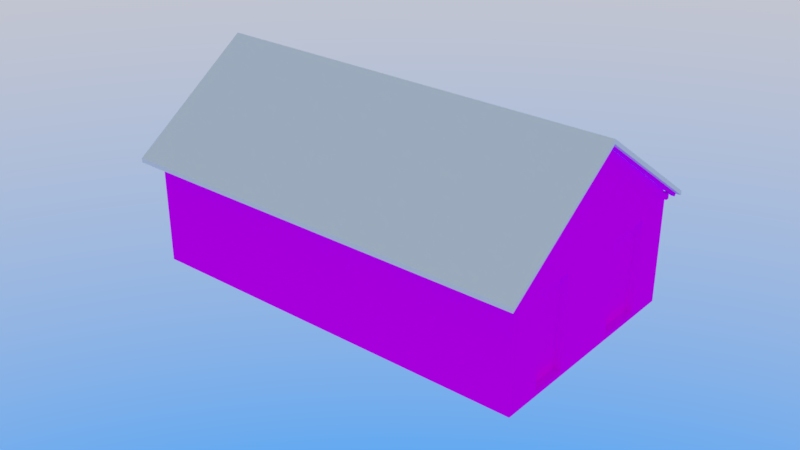 # Source: RESIDENCIA3.blend  (saved by Blender 2.79.0; exported with 4.5.12 LTS)
import bpy
from mathutils import Matrix  # noqa: F401  (used for matrix-valued properties, if any)

bpy.ops.wm.read_factory_settings(use_empty=True)
scene = bpy.context.scene
scene.name = 'Scene'

# ---- collections
col_collection_1 = bpy.data.collections.new('Collection 1'); scene.collection.children.link(col_collection_1)
col_collection_2 = bpy.data.collections.new('Collection 2'); scene.collection.children.link(col_collection_2)
col_collection_2.hide_render = True
col_collection_2.hide_viewport = True

# ---- images (referenced by path relative to the original .blend; pixels are not part of the script)
import os
ASSET_DIR = os.environ.get("B2B_ASSET_DIR", "")  # directory of the original .blend (textures are referenced by path, not embedded)
HERE = os.path.dirname(os.path.abspath(__file__))  # packed textures are extracted next to this script under _unpacked/

def load_image(name, relpath, width, height, colorspace="sRGB"):
    """Load a texture the original file referenced (path relative to the .blend, or extracted next to this script)."""
    p = next((c for c in (os.path.join(HERE, relpath), os.path.join(ASSET_DIR, relpath)) if relpath and os.path.exists(c)), "")
    if p:
        img = bpy.data.images.load(p, check_existing=True)
        img.name = name
    else:  # same state as the original file: an image datablock whose file is absent (Cycles renders it pink)
        img = bpy.data.images.new(name, width, height)
        img.source = "FILE"
        img.filepath = "//" + (relpath or name)
    img.colorspace_settings.name = colorspace
    return img
img_residencia3_png = load_image('Residencia3.png', 'Residencia3.png', 1024, 1024, 'sRGB')
img_ao = load_image('AO', 'AO.png', 1024, 1024, 'sRGB')

# ---- materials (node trees are filled in below, after node groups)
mat_material = bpy.data.materials.new('Material')
mat_material.alpha_threshold = 0.0
mat_material.roughness = 0.5

# ---- material node trees
mat_material.use_nodes = True; mat_material.node_tree.nodes.clear()
_N = mat_material.node_tree.nodes; _L = mat_material.node_tree.links
n0 = _N.new('ShaderNodeOutputMaterial'); n0.name = 'Material Output'; n0.location = (300, 300)
n1 = _N.new('ShaderNodeBsdfDiffuse'); n1.name = 'Diffuse BSDF'; n1.location = (10, 300)
n2 = _N.new('ShaderNodeTexImage'); n2.name = 'Image Texture.001'; n2.location = (-248, 29)
n2.width = 140
n2.image = img_residencia3_png
n3 = _N.new('ShaderNodeTexImage'); n3.name = 'Image Texture'; n3.location = (-289, 353)
n3.width = 140
n3.image = img_ao
_L.new(n1.outputs[0], n0.inputs[0])
_L.new(n2.outputs[0], n1.inputs[0])
n0.is_active_output = True

# ---- world
world_world = bpy.data.worlds.new('World'); scene.world = world_world
world_world.use_nodes = True; world_world.node_tree.nodes.clear()
_N = world_world.node_tree.nodes; _L = world_world.node_tree.links
n0 = _N.new('ShaderNodeOutputWorld'); n0.name = 'World Output'; n0.location = (300, 300)
n1 = _N.new('ShaderNodeBackground'); n1.name = 'Background'; n1.location = (10, 300)
n1.inputs[1].default_value = 3.3
n2 = _N.new('ShaderNodeTexSky'); n2.name = 'Sky Texture'; n2.location = (-190, 300)
n2.sky_type = 'HOSEK_WILKIE'
n2.turbidity = 5.1
n2.ground_albedo = 0.5189
n2.sun_elevation = 1.571
_L.new(n1.outputs[0], n0.inputs[0])
_L.new(n2.outputs[0], n1.inputs[0])
n0.is_active_output = True
world_world.color = (0.05088, 0.05088, 0.05088)
world_world.use_sun_shadow = False
world_world.sun_shadow_jitter_overblur = 0.0
world_world.cycles.sampling_method = 'MANUAL'

# ---- meshes
me_cylinder_004 = bpy.data.meshes.new('Cylinder.004')
me_cylinder_004.from_pydata([(-6.015, -2.824, -0.5848), (0.1268, -2.824, -0.5848), (-6.013, -0.9374, 0.7361), (0.1294, -0.9374, 0.7361), (-6.01, 0.9551, -0.5888), (0.132, 0.9551, -0.5888), (-6.015, -2.824, -0.6482), (0.1268, -2.824, -0.6482), (-6.013, -0.9374, 0.6727), (0.1294, -0.9374, 0.6727), (-6.01, 0.9551, -0.6522), (0.132, 0.9551, -0.6522)], [], [(0, 1, 3, 2), (2, 3, 5, 4), (6, 8, 9, 7), (8, 10, 11, 9), (4, 10, 8, 2), (1, 7, 9, 3), (2, 8, 6, 0), (5, 11, 10, 4), (0, 6, 7, 1), (3, 9, 11, 5)])
_uv = me_cylinder_004.uv_layers.new(name='UVMap')
_uv.uv.foreach_set('vector', [0.05512, 0.9616, 0.05512, 0.02561, 0.4296, 0.02522, 0.4296, 0.9612, 0.05512, 0.962, 0.05512, 0.026, 0.4308, 0.02561, 0.4308, 0.9616, 0.4296, 0.962, 0.05512, 0.9616, 0.05512, 0.02561, 0.4296, 0.026, 0.05512, 0.02561, 0.4308, 0.026, 0.4308, 0.962, 0.05512, 0.9616, 0.6671, 0.9288, 0.6584, 0.9288, 0.8392, 0.6863, 0.8478, 0.6863, 0.6671, 0.9277, 0.6584, 0.9277, 0.8392, 0.6863, 0.8478, 0.6863, 0.8478, 0.6863, 0.8392, 0.6863, 0.6584, 0.4449, 0.6671, 0.4449, 0.04921, 0.02561, 0.05512, 0.02561, 0.05512, 0.9616, 0.04921, 0.9616, 0.05512, 0.9616, 0.04921, 0.9616, 0.04921, 0.02561, 0.05512, 0.02561, 0.8478, 0.6863, 0.8392, 0.6863, 0.6584, 0.4438, 0.6671, 0.4438])
_uv.active_render = True
_uv = me_cylinder_004.uv_layers.new(name='UVMap.001')
_uv.uv.foreach_set('vector', [0.249, 0.5971, 0.249, 0.001001, 0.001001, 0.001001, 0.001001, 0.5971, 0.501, 0.2981, 0.999, 0.2981, 0.999, 0.001001, 0.501, 0.001001, 0.499, 0.001001, 0.251, 0.001001, 0.251, 0.5971, 0.499, 0.5971, 0.499, 0.8962, 0.499, 0.5991, 0.001001, 0.5991, 0.001001, 0.8962, 0.6552, 0.3001, 0.6494, 0.3001, 0.6494, 0.5971, 0.6552, 0.5971, 0.8037, 0.6812, 0.8037, 0.6739, 0.5557, 0.6739, 0.5557, 0.6812, 0.6631, 0.3001, 0.6573, 0.3001, 0.6573, 0.5971, 0.6631, 0.5971, 0.499, 0.9897, 0.499, 0.9823, 0.001001, 0.9823, 0.001001, 0.9897, 0.5224, 0.3001, 0.5166, 0.3001, 0.5166, 0.8962, 0.5224, 0.8962, 0.8037, 0.6999, 0.8037, 0.6926, 0.5557, 0.6926, 0.5557, 0.6999])
me_cylinder_004.use_remesh_preserve_volume = False
me_cylinder_004.use_remesh_preserve_attributes = False
me_cylinder_004.use_mirror_vertex_groups = False
me_cylinder_004.update()
me_residencia3_lod0 = bpy.data.meshes.new('Residencia3_LOD0')
me_residencia3_lod0.from_pydata([(-2.856, -1.676, -0.8211), (-2.856, -1.676, 0.7155), (-2.856, 1.676, -0.8238), (-2.856, 1.676, 0.7155), (2.981, -1.676, -0.8211), (2.981, -1.676, 0.7155), (2.981, 1.676, -0.8238), (2.981, 1.676, 0.7155), (-2.856, 1.863e-09, 0.7155), (2.981, -0.07306, -0.8211), (2.981, -0.09322, 0.7155), (-2.856, -0.04238, 1.871), (-2.856, 0.04259, 1.871), (2.981, 0.04259, 1.871), (2.981, -0.04238, 1.871), (2.981, 1.124, 0.607), (2.981, 0.4228, -0.7544), (2.981, 0.4228, 0.607), (2.981, 1.124, -0.7544), (2.981, -0.6045, -0.7544), (2.981, -1.148, -0.7544), (2.981, -0.6045, 0.607), (2.981, -1.148, 0.607), (2.981, 1.621, 0.8424), (2.981, -0.04238, 1.966), (2.981, -1.621, 0.844), (-2.859, 0.04259, 1.966), (-2.856, 1.621, 0.8424), (-2.856, -1.621, 0.844), (-2.856, -0.04238, 1.966), (2.883, 1.124, 0.607), (2.883, 0.4228, -0.7544), (2.883, 0.4228, 0.607), (2.883, 1.124, -0.7544), (2.883, -0.6045, -0.7544), (2.883, -1.148, -0.7544), (2.883, -0.6045, 0.607), (2.883, -1.148, 0.607), (-2.856, 1.621, 0.7155), (-2.856, -1.621, 0.7155), (2.981, -1.621, 0.7155), (2.981, 1.621, 0.7155), (-2.942, 0.04259, 1.871), (3.034, 0.04259, 1.871), (-2.942, -0.04238, 1.871), (3.034, -0.04238, 1.871), (-2.942, -0.04238, 1.966), (3.034, -0.04238, 1.966), (-2.942, 0.04259, 1.966), (3.034, 0.04259, 1.966), (3.036, 1.87, 0.7194), (3.035, 0.0005131, 2.033), (3.034, 0.0005131, 1.997), (3.036, 1.845, 0.6833), (2.983, 1.845, 0.6833), (2.982, 0.0005131, 1.997), (2.983, 1.87, 0.7194), (2.982, 0.0005131, 2.033), (3.034, -1.844, 0.6861), (3.034, -1.869, 0.7222), (2.981, -1.869, 0.7222), (2.981, -1.844, 0.6861), (-2.885, -1.844, 0.6861), (-2.885, -1.869, 0.7222), (-2.856, -1.869, 0.7222), (-2.856, -1.844, 0.6861), (-2.884, 0.0005131, 2.033), (-2.883, 1.87, 0.7194), (-2.884, 0.0005131, 1.997), (-2.883, 1.845, 0.6833), (-2.854, 1.845, 0.6833), (-2.856, 0.0005131, 1.997), (-2.855, 0.0005131, 2.033), (-2.854, 1.87, 0.7194), (-2.942, 1.676, 0.7155), (3.032, 1.676, 0.7155), (-2.942, 1.621, 0.7155), (3.032, 1.621, 0.7155), (-2.942, 1.621, 0.803), (3.032, 1.621, 0.803), (-2.942, 1.676, 0.803), (3.032, 1.676, 0.803), (-2.941, -1.621, 0.7155), (3.031, -1.621, 0.7155), (-2.941, -1.677, 0.7155), (3.031, -1.677, 0.7155), (-2.941, -1.677, 0.8049), (3.031, -1.677, 0.8049), (-2.941, -1.621, 0.8049), (3.031, -1.621, 0.8049), (1.488, 1.87, 0.7194), (1.487, 0.0005131, 2.033), (1.486, 0.0005131, 1.997), (1.488, 1.845, 0.6833), (1.459, 1.845, 0.6833), (1.458, 0.0005131, 1.997), (1.459, 1.87, 0.7194), (1.458, 0.0005131, 2.033), (1.486, -1.844, 0.6861), (1.486, -1.869, 0.7222), (1.458, -1.869, 0.7222), (1.458, -1.844, 0.6861), (-0.007329, 1.87, 0.7194), (-0.008073, 0.0005131, 2.033), (-0.008817, 0.0005131, 1.997), (-0.007329, 1.845, 0.6833), (-0.03594, 1.845, 0.6833), (-0.03668, 0.0005131, 1.997), (-0.03594, 1.87, 0.7194), (-0.03668, 0.0005131, 2.033), (-0.008817, -1.844, 0.6861), (-0.008817, -1.869, 0.7222), (-0.03743, -1.869, 0.7222), (-0.03743, -1.844, 0.6861), (-1.502, 1.87, 0.7194), (-1.503, 0.0005131, 2.033), (-1.504, 0.0005131, 1.997), (-1.502, 1.845, 0.6833), (-1.531, 1.845, 0.6833), (-1.532, 0.0005131, 1.997), (-1.531, 1.87, 0.7194), (-1.532, 0.0005131, 2.033), (-1.504, -1.844, 0.6861), (-1.504, -1.869, 0.7222), (-1.532, -1.869, 0.7222), (-1.532, -1.844, 0.6861), (2.981, 0.04259, 1.966)], [], [(2, 3, 7, 6), (4, 5, 1, 0), (2, 38, 3), (6, 7, 15, 18), (41, 23, 126, 13), (9, 10, 21, 19), (4, 9, 19, 20), (0, 39, 8), (0, 1, 39), (38, 12, 26, 27), (41, 15, 7), (22, 21, 10, 40), (4, 20, 22, 5), (2, 8, 38), (18, 15, 30, 33), (15, 17, 32, 30), (22, 20, 35, 37), (20, 19, 34, 35), (16, 18, 33, 31), (21, 22, 37, 36), (19, 21, 36, 34), (17, 16, 31, 32), (31, 33, 30, 32), (35, 34, 36, 37), (9, 16, 17, 10), (5, 22, 40), (10, 17, 15, 41), (40, 10, 14), (14, 10, 13), (9, 6, 18, 16), (39, 28, 29, 11), (8, 39, 11), (38, 8, 12), (12, 8, 11), (10, 41, 13), (25, 40, 14, 24), (2, 0, 8), (126, 49, 43, 13), (12, 11, 44, 42), (11, 29, 46, 44), (29, 26, 48, 46), (43, 49, 47, 45), (42, 44, 46, 48), (52, 53, 50, 51), (52, 55, 54, 53), (55, 57, 56, 54), (52, 51, 59, 58), (50, 53, 54, 56), (51, 57, 60, 59), (55, 61, 60, 57), (61, 55, 52, 58), (58, 59, 60, 61), (56, 57, 51, 50), (65, 64, 63, 62), (71, 72, 64, 65), (68, 66, 67, 69), (68, 62, 63, 66), (62, 68, 71, 65), (72, 66, 63, 64), (71, 68, 69, 70), (73, 70, 69, 67), (71, 70, 73, 72), (67, 66, 72, 73), (75, 77, 76, 74), (77, 79, 78, 76), (79, 81, 80, 78), (88, 89, 83, 82), (75, 81, 79, 77), (74, 76, 78, 80), (83, 85, 84, 82), (85, 87, 86, 84), (87, 89, 88, 86), (83, 89, 87, 85), (82, 84, 86, 88), (80, 81, 75, 74), (92, 93, 90, 91), (92, 95, 94, 93), (95, 97, 96, 94), (92, 91, 99, 98), (90, 93, 94, 96), (91, 97, 100, 99), (95, 101, 100, 97), (101, 95, 92, 98), (98, 99, 100, 101), (96, 97, 91, 90), (104, 105, 102, 103), (104, 107, 106, 105), (107, 109, 108, 106), (104, 103, 111, 110), (102, 105, 106, 108), (103, 109, 112, 111), (107, 113, 112, 109), (113, 107, 104, 110), (110, 111, 112, 113), (108, 109, 103, 102), (116, 117, 114, 115), (116, 119, 118, 117), (119, 121, 120, 118), (116, 115, 123, 122), (114, 117, 118, 120), (115, 121, 124, 123), (119, 125, 124, 121), (125, 119, 116, 122), (122, 123, 124, 125), (120, 121, 115, 114), (47, 49, 126, 24), (45, 47, 24, 14), (43, 45, 14, 13), (48, 26, 12, 42)])
_uv = me_residencia3_lod0.uv_layers.new(name='UVMap')
_uv.uv.foreach_set('vector', [0.9628, 0.4139, 0.9628, 0.659, 0.03329, 0.659, 0.03329, 0.4139, 0.9628, 0.4143, 0.9628, 0.659, 0.03329, 0.659, 0.03329, 0.4143, 0.5236, 0.01378, 0.5311, 0.2235, 0.5236, 0.2235, 0.4786, 0.01689, 0.4786, 0.2266, 0.4034, 0.2118, 0.4034, 0.02635, 0.4711, 0.2266, 0.4711, 0.2439, 0.2561, 0.397, 0.2561, 0.384, 0.2403, 0.01725, 0.2376, 0.2266, 0.1679, 0.2118, 0.1679, 0.02635, 0.02194, 0.01725, 0.2403, 0.01725, 0.1679, 0.02635, 0.09384, 0.02635, 0.9803, 0.01415, 0.9729, 0.2235, 0.752, 0.2235, 0.9803, 0.01415, 0.9803, 0.2235, 0.9729, 0.2235, 0.5311, 0.2235, 0.7462, 0.3809, 0.7462, 0.3939, 0.5311, 0.2408, 0.4711, 0.2266, 0.4034, 0.2118, 0.4786, 0.2266, 0.09384, 0.2118, 0.1679, 0.2118, 0.2376, 0.2266, 0.0294, 0.2266, 0.02194, 0.01725, 0.09384, 0.02635, 0.09384, 0.2118, 0.02195, 0.2266, 0.5236, 0.01378, 0.752, 0.2235, 0.5311, 0.2235, 0.9481, 0.8587, 0.8696, 0.8587, 0.8696, 0.8489, 0.9481, 0.8489, 0.8211, 0.8855, 0.8615, 0.8855, 0.8615, 0.8953, 0.8211, 0.8953, 0.8696, 0.8721, 0.9481, 0.8721, 0.9481, 0.8819, 0.8696, 0.8819, 0.9059, 0.8935, 0.8745, 0.8935, 0.8745, 0.8836, 0.9059, 0.8836, 0.9077, 0.8836, 0.9481, 0.8836, 0.9481, 0.8935, 0.9077, 0.8935, 0.8095, 0.9169, 0.8095, 0.8855, 0.8193, 0.8855, 0.8193, 0.9169, 0.9481, 0.8703, 0.8696, 0.8703, 0.8696, 0.8605, 0.9481, 0.8605, 0.9597, 0.8489, 0.9597, 0.9274, 0.9499, 0.9274, 0.9499, 0.8489, 0.2952, 0.9881, 0.136, 0.9881, 0.136, 0.679, 0.2952, 0.679, 0.3126, 0.679, 0.4361, 0.679, 0.4361, 0.9881, 0.3126, 0.9881, 0.2403, 0.01725, 0.3079, 0.02635, 0.3079, 0.2118, 0.2376, 0.2266, 0.02195, 0.2266, 0.09384, 0.2118, 0.0294, 0.2266, 0.2376, 0.2266, 0.3079, 0.2118, 0.4034, 0.2118, 0.4711, 0.2266, 0.0294, 0.2266, 0.2376, 0.2266, 0.2445, 0.384, 0.2445, 0.384, 0.2376, 0.2266, 0.2561, 0.384, 0.2403, 0.01725, 0.4786, 0.01689, 0.4034, 0.02635, 0.3079, 0.02635, 0.9729, 0.2235, 0.9729, 0.241, 0.7577, 0.3939, 0.7577, 0.3809, 0.752, 0.2235, 0.9729, 0.2235, 0.7577, 0.3809, 0.5311, 0.2235, 0.752, 0.2235, 0.7462, 0.3809, 0.7462, 0.3809, 0.752, 0.2235, 0.7577, 0.3809, 0.2376, 0.2266, 0.4711, 0.2266, 0.2561, 0.384, 0.0294, 0.2441, 0.0294, 0.2266, 0.2445, 0.384, 0.2445, 0.397, 0.5236, 0.01378, 0.9803, 0.01415, 0.752, 0.2235, 0.8615, 0.8662, 0.7633, 0.8662, 0.7633, 0.8616, 0.8615, 0.8616, 0.7633, 0.8837, 0.7633, 0.8797, 0.8615, 0.8797, 0.8615, 0.8837, 0.8615, 0.8489, 0.8615, 0.8535, 0.7633, 0.8535, 0.7633, 0.8489, 0.7633, 0.872, 0.7633, 0.8679, 0.8615, 0.8679, 0.8615, 0.872, 0.8018, 0.8896, 0.7971, 0.8896, 0.7971, 0.8855, 0.8018, 0.8855, 0.8077, 0.8902, 0.8036, 0.8902, 0.8036, 0.8855, 0.8077, 0.8855, 0.8022, 0.7896, 0.958, 0.7926, 0.958, 0.7951, 0.8022, 0.7923, 0.8022, 0.7896, 0.8022, 0.7868, 0.9581, 0.7904, 0.958, 0.7926, 0.8022, 0.7868, 0.8022, 0.7841, 0.9581, 0.7879, 0.9581, 0.7904, 0.8022, 0.7896, 0.8022, 0.7923, 0.6464, 0.7958, 0.6464, 0.7933, 0.958, 0.7951, 0.958, 0.7926, 0.9597, 0.7926, 0.9596, 0.7952, 0.8022, 0.7923, 0.8022, 0.795, 0.6465, 0.7985, 0.6464, 0.7958, 0.8022, 0.7868, 0.6463, 0.791, 0.6462, 0.7885, 0.8022, 0.7841, 0.6463, 0.791, 0.8022, 0.7868, 0.8022, 0.7896, 0.6464, 0.7933, 0.6464, 0.7933, 0.6464, 0.7958, 0.6448, 0.7958, 0.6448, 0.7933, 0.9579, 0.7985, 0.8022, 0.795, 0.8022, 0.7923, 0.958, 0.7951, 0.6464, 0.8419, 0.6464, 0.8444, 0.6448, 0.8444, 0.6448, 0.8419, 0.8022, 0.8382, 0.8022, 0.8409, 0.6464, 0.8444, 0.6464, 0.8419, 0.8022, 0.8354, 0.8022, 0.8327, 0.9581, 0.8365, 0.9581, 0.839, 0.8022, 0.8354, 0.6463, 0.8396, 0.6462, 0.8371, 0.8022, 0.8327, 0.6463, 0.8396, 0.8022, 0.8354, 0.8022, 0.8382, 0.6464, 0.8419, 0.8022, 0.8409, 0.8022, 0.8437, 0.6465, 0.8471, 0.6464, 0.8444, 0.8022, 0.8382, 0.8022, 0.8354, 0.9581, 0.839, 0.958, 0.8412, 0.958, 0.8437, 0.958, 0.8412, 0.9597, 0.8413, 0.9596, 0.8438, 0.8022, 0.8382, 0.958, 0.8412, 0.958, 0.8437, 0.8022, 0.8409, 0.9579, 0.8471, 0.8022, 0.8437, 0.8022, 0.8409, 0.958, 0.8437, 0.5971, 0.7536, 0.5971, 0.7473, 0.9558, 0.7473, 0.9557, 0.7536, 0.5971, 0.7473, 0.5971, 0.741, 0.9558, 0.741, 0.9558, 0.7473, 0.597, 0.7661, 0.5971, 0.7598, 0.9557, 0.7598, 0.9557, 0.7661, 0.5949, 0.7141, 0.9558, 0.7141, 0.9558, 0.7204, 0.5949, 0.7204, 0.5971, 0.7536, 0.5971, 0.7598, 0.5931, 0.7598, 0.5931, 0.7536, 0.9557, 0.7536, 0.9596, 0.7535, 0.9597, 0.7598, 0.9557, 0.7598, 0.9558, 0.7204, 0.9558, 0.7267, 0.5948, 0.7267, 0.5949, 0.7204, 0.9558, 0.7267, 0.9558, 0.733, 0.5948, 0.733, 0.5948, 0.7267, 0.9558, 0.733, 0.9557, 0.7393, 0.5948, 0.7393, 0.5948, 0.733, 0.9597, 0.7267, 0.9596, 0.733, 0.9558, 0.733, 0.9558, 0.7267, 0.5909, 0.7266, 0.5948, 0.7267, 0.5948, 0.733, 0.5909, 0.7329, 0.9557, 0.7598, 0.5971, 0.7598, 0.5971, 0.7536, 0.9557, 0.7536, 0.8022, 0.7734, 0.958, 0.7764, 0.958, 0.7789, 0.8022, 0.7761, 0.8022, 0.7734, 0.8022, 0.7706, 0.9581, 0.7742, 0.958, 0.7764, 0.8022, 0.7706, 0.8022, 0.7678, 0.9581, 0.7717, 0.9581, 0.7742, 0.8022, 0.7734, 0.8022, 0.7761, 0.6464, 0.7796, 0.6464, 0.777, 0.958, 0.7789, 0.958, 0.7764, 0.9597, 0.7764, 0.9596, 0.7789, 0.8022, 0.7761, 0.8022, 0.7788, 0.6465, 0.7823, 0.6464, 0.7796, 0.8022, 0.7706, 0.6463, 0.7748, 0.6462, 0.7723, 0.8022, 0.7678, 0.6463, 0.7748, 0.8022, 0.7706, 0.8022, 0.7734, 0.6464, 0.777, 0.6464, 0.777, 0.6464, 0.7796, 0.6448, 0.7796, 0.6448, 0.7771, 0.9579, 0.7823, 0.8022, 0.7788, 0.8022, 0.7761, 0.958, 0.7789, 0.8022, 0.8058, 0.958, 0.8088, 0.958, 0.8113, 0.8022, 0.8085, 0.8022, 0.8058, 0.8022, 0.803, 0.9581, 0.8066, 0.958, 0.8088, 0.8022, 0.803, 0.8022, 0.8003, 0.9581, 0.8041, 0.9581, 0.8066, 0.8022, 0.8058, 0.8022, 0.8085, 0.6464, 0.812, 0.6464, 0.8095, 0.958, 0.8113, 0.958, 0.8088, 0.9597, 0.8088, 0.9596, 0.8114, 0.8022, 0.8085, 0.8022, 0.8112, 0.6465, 0.8147, 0.6464, 0.812, 0.8022, 0.803, 0.6463, 0.8072, 0.6462, 0.8047, 0.8022, 0.8003, 0.6463, 0.8072, 0.8022, 0.803, 0.8022, 0.8058, 0.6464, 0.8095, 0.6464, 0.8095, 0.6464, 0.812, 0.6448, 0.812, 0.6448, 0.8095, 0.9579, 0.8147, 0.8022, 0.8112, 0.8022, 0.8085, 0.958, 0.8113, 0.8022, 0.822, 0.958, 0.825, 0.958, 0.8275, 0.8022, 0.8247, 0.8022, 0.822, 0.8022, 0.8192, 0.9581, 0.8228, 0.958, 0.825, 0.8022, 0.8192, 0.8022, 0.8165, 0.9581, 0.8203, 0.9581, 0.8228, 0.8022, 0.822, 0.8022, 0.8247, 0.6464, 0.8282, 0.6464, 0.8257, 0.958, 0.8275, 0.958, 0.825, 0.9597, 0.8251, 0.9596, 0.8276, 0.8022, 0.8247, 0.8022, 0.8275, 0.6465, 0.8309, 0.6464, 0.8282, 0.8022, 0.8192, 0.6463, 0.8234, 0.6462, 0.8209, 0.8022, 0.8165, 0.6463, 0.8234, 0.8022, 0.8192, 0.8022, 0.822, 0.6464, 0.8257, 0.6464, 0.8257, 0.6464, 0.8282, 0.6448, 0.8282, 0.6448, 0.8257, 0.9579, 0.8309, 0.8022, 0.8275, 0.8022, 0.8247, 0.958, 0.8275, 0.7574, 0.8489, 0.7615, 0.8489, 0.7615, 0.9471, 0.7574, 0.9471, 0.8678, 0.9471, 0.8632, 0.9471, 0.8632, 0.8489, 0.8678, 0.8489, 0.7633, 0.8779, 0.7633, 0.8738, 0.8615, 0.8738, 0.8615, 0.8779, 0.7633, 0.8552, 0.8615, 0.8552, 0.8615, 0.8598, 0.7633, 0.8598])
_uv.active_render = True
_uv = me_residencia3_lod0.uv_layers.new(name='UVMap.001')
_uv.uv.foreach_set('vector', [0.2953, 0.2919, 0.001001, 0.2919, 0.001001, 0.8717, 0.2953, 0.8717, 0.5916, 0.2899, 0.5916, 0.001001, 0.001001, 0.001001, 0.001001, 0.2899, 0.999, 0.002002, 0.9835, 0.2899, 0.999, 0.2899, 0.962, 0.2899, 0.962, 0.001001, 0.8899, 0.001001, 0.8899, 0.2899, 0.2953, 0.9808, 0.2953, 0.9646, 0.001001, 0.9646, 0.001001, 0.9808, 0.962, 0.5808, 0.962, 0.2919, 0.8899, 0.2919, 0.8899, 0.5808, 0.5936, 0.9445, 0.7397, 0.9445, 0.7397, 0.8737, 0.5936, 0.8737, 0.8869, 0.2919, 0.5936, 0.2919, 0.5936, 0.5798, 0.9825, 0.2889, 0.9825, 0.001001, 0.998, 0.001001, 0.9805, 0.8717, 0.9805, 0.5828, 0.964, 0.5828, 0.964, 0.8717, 0.962, 0.8899, 0.8909, 0.8899, 0.962, 0.8747, 0.7417, 0.9445, 0.8879, 0.9445, 0.8879, 0.8737, 0.7417, 0.8737, 0.8138, 0.5828, 0.7417, 0.5828, 0.7417, 0.8717, 0.8138, 0.8717, 0.2983, 0.5808, 0.5916, 0.2929, 0.5916, 0.5808, 0.2973, 0.9626, 0.5916, 0.9626, 0.5916, 0.9465, 0.2973, 0.9465, 0.999, 0.4354, 0.999, 0.2919, 0.9825, 0.2919, 0.9825, 0.4354, 0.001001, 0.9626, 0.2953, 0.9626, 0.2953, 0.9465, 0.001001, 0.9465, 0.9805, 0.9445, 0.9805, 0.8737, 0.964, 0.8737, 0.964, 0.9445, 0.001001, 0.999, 0.1471, 0.999, 0.1471, 0.9828, 0.001001, 0.9828, 0.8899, 0.9081, 0.962, 0.9081, 0.962, 0.8919, 0.8899, 0.8919, 0.9805, 0.2899, 0.9805, 0.001001, 0.964, 0.001001, 0.964, 0.2899, 0.5936, 0.9626, 0.8879, 0.9626, 0.8879, 0.9465, 0.5936, 0.9465, 0.7397, 0.5828, 0.5936, 0.5828, 0.5936, 0.8717, 0.7397, 0.8717, 0.2953, 0.9445, 0.2953, 0.8737, 0.001001, 0.8737, 0.001001, 0.9445, 0.8879, 0.5828, 0.8158, 0.5828, 0.8158, 0.8717, 0.8879, 0.8717, 0.8899, 0.8889, 0.961, 0.8737, 0.8899, 0.8737, 0.5916, 0.9445, 0.5916, 0.8737, 0.2973, 0.8737, 0.2973, 0.9445, 0.8879, 0.002002, 0.8879, 0.2899, 0.5946, 0.2899, 0.8879, 0.9808, 0.5946, 0.9808, 0.8879, 0.9656, 0.962, 0.8717, 0.962, 0.5828, 0.8899, 0.5828, 0.8899, 0.8717, 0.5916, 0.9808, 0.5916, 0.9646, 0.2973, 0.9646, 0.2973, 0.9808, 0.5936, 0.001001, 0.5936, 0.2889, 0.8869, 0.001001, 0.5916, 0.5838, 0.5916, 0.8717, 0.2983, 0.8717, 0.5936, 0.9798, 0.8869, 0.9646, 0.5936, 0.9646, 0.2973, 0.5828, 0.2973, 0.8707, 0.5906, 0.5828, 0.9805, 0.2919, 0.964, 0.2919, 0.964, 0.5808, 0.9805, 0.5808, 0.2973, 0.5798, 0.5906, 0.2919, 0.2973, 0.2919, 0.333, 0.9336, 0.499, 0.9336, 0.499, 0.9169, 0.333, 0.9169, 0.5302, 0.6975, 0.5244, 0.6975, 0.5244, 0.8962, 0.5302, 0.8962, 0.167, 0.971, 0.167, 0.9543, 0.001001, 0.9543, 0.001001, 0.971, 0.5537, 0.6975, 0.5479, 0.6975, 0.5479, 0.8962, 0.5537, 0.8962, 0.6006, 0.7654, 0.6006, 0.7487, 0.5948, 0.7487, 0.5948, 0.7654, 0.5927, 0.7487, 0.5869, 0.7487, 0.5869, 0.7654, 0.5927, 0.7654, 0.7256, 0.5971, 0.7256, 0.3001, 0.7198, 0.3001, 0.7198, 0.5971, 0.8037, 0.7467, 0.8037, 0.7393, 0.5557, 0.7393, 0.5557, 0.7467, 0.7099, 0.3001, 0.7041, 0.3001, 0.7041, 0.5971, 0.7099, 0.5971, 0.8037, 0.7373, 0.8037, 0.73, 0.5557, 0.73, 0.5557, 0.7373, 0.5693, 0.758, 0.5635, 0.758, 0.5635, 0.7654, 0.5693, 0.7654, 0.7021, 0.3001, 0.6963, 0.3001, 0.6963, 0.5971, 0.7021, 0.5971, 0.5557, 0.728, 0.8037, 0.728, 0.8037, 0.7206, 0.5557, 0.7206, 0.6943, 0.5971, 0.6943, 0.3001, 0.6885, 0.3001, 0.6885, 0.5971, 0.5615, 0.758, 0.5557, 0.758, 0.5557, 0.7654, 0.5615, 0.7654, 0.5557, 0.7186, 0.8037, 0.7186, 0.8037, 0.7113, 0.5557, 0.7113, 0.5615, 0.758, 0.5557, 0.758, 0.5557, 0.7654, 0.5615, 0.7654, 0.8037, 0.7373, 0.8037, 0.73, 0.5557, 0.73, 0.5557, 0.7373, 0.7099, 0.3001, 0.7041, 0.3001, 0.7041, 0.5971, 0.7099, 0.5971, 0.5557, 0.728, 0.8037, 0.728, 0.8037, 0.7206, 0.5557, 0.7206, 0.6943, 0.5971, 0.6943, 0.3001, 0.6885, 0.3001, 0.6885, 0.5971, 0.7021, 0.3001, 0.6963, 0.3001, 0.6963, 0.5971, 0.7021, 0.5971, 0.8037, 0.7467, 0.8037, 0.7393, 0.5557, 0.7393, 0.5557, 0.7467, 0.5693, 0.758, 0.5635, 0.758, 0.5635, 0.7654, 0.5693, 0.7654, 0.7256, 0.5971, 0.7256, 0.3001, 0.7198, 0.3001, 0.7198, 0.5971, 0.5557, 0.7186, 0.8037, 0.7186, 0.8037, 0.7113, 0.5557, 0.7113, 0.5146, 0.3001, 0.5088, 0.3001, 0.5088, 0.8962, 0.5146, 0.8962, 0.499, 0.9803, 0.499, 0.973, 0.001001, 0.973, 0.001001, 0.9803, 0.5459, 0.3001, 0.5401, 0.3001, 0.5401, 0.8962, 0.5459, 0.8962, 0.001001, 0.9523, 0.499, 0.9523, 0.499, 0.9356, 0.001001, 0.9356, 0.5693, 0.7674, 0.5635, 0.7674, 0.5635, 0.7747, 0.5693, 0.7747, 0.5615, 0.7674, 0.5557, 0.7674, 0.5557, 0.7747, 0.5615, 0.7747, 0.5068, 0.3001, 0.501, 0.3001, 0.501, 0.8962, 0.5068, 0.8962, 0.499, 0.9149, 0.499, 0.8982, 0.001001, 0.8982, 0.001001, 0.9149, 0.5381, 0.3001, 0.5323, 0.3001, 0.5323, 0.8962, 0.5381, 0.8962, 0.5849, 0.784, 0.5849, 0.7674, 0.5791, 0.7674, 0.5791, 0.784, 0.5771, 0.7674, 0.5713, 0.7674, 0.5713, 0.784, 0.5771, 0.784, 0.001001, 0.999, 0.499, 0.999, 0.499, 0.9917, 0.001001, 0.9917, 0.7256, 0.5971, 0.7256, 0.3001, 0.7198, 0.3001, 0.7198, 0.5971, 0.8037, 0.7467, 0.8037, 0.7393, 0.5557, 0.7393, 0.5557, 0.7467, 0.7099, 0.3001, 0.7041, 0.3001, 0.7041, 0.5971, 0.7099, 0.5971, 0.8037, 0.7373, 0.8037, 0.73, 0.5557, 0.73, 0.5557, 0.7373, 0.5693, 0.758, 0.5635, 0.758, 0.5635, 0.7654, 0.5693, 0.7654, 0.7021, 0.3001, 0.6963, 0.3001, 0.6963, 0.5971, 0.7021, 0.5971, 0.5557, 0.728, 0.8037, 0.728, 0.8037, 0.7206, 0.5557, 0.7206, 0.6943, 0.5971, 0.6943, 0.3001, 0.6885, 0.3001, 0.6885, 0.5971, 0.5615, 0.758, 0.5557, 0.758, 0.5557, 0.7654, 0.5615, 0.7654, 0.5557, 0.7186, 0.8037, 0.7186, 0.8037, 0.7113, 0.5557, 0.7113, 0.7256, 0.5971, 0.7256, 0.3001, 0.7198, 0.3001, 0.7198, 0.5971, 0.8037, 0.7467, 0.8037, 0.7393, 0.5557, 0.7393, 0.5557, 0.7467, 0.7099, 0.3001, 0.7041, 0.3001, 0.7041, 0.5971, 0.7099, 0.5971, 0.8037, 0.7373, 0.8037, 0.73, 0.5557, 0.73, 0.5557, 0.7373, 0.5693, 0.758, 0.5635, 0.758, 0.5635, 0.7654, 0.5693, 0.7654, 0.7021, 0.3001, 0.6963, 0.3001, 0.6963, 0.5971, 0.7021, 0.5971, 0.5557, 0.728, 0.8037, 0.728, 0.8037, 0.7206, 0.5557, 0.7206, 0.6943, 0.5971, 0.6943, 0.3001, 0.6885, 0.3001, 0.6885, 0.5971, 0.5615, 0.758, 0.5557, 0.758, 0.5557, 0.7654, 0.5615, 0.7654, 0.5557, 0.7186, 0.8037, 0.7186, 0.8037, 0.7113, 0.5557, 0.7113, 0.7256, 0.5971, 0.7256, 0.3001, 0.7198, 0.3001, 0.7198, 0.5971, 0.8037, 0.7467, 0.8037, 0.7393, 0.5557, 0.7393, 0.5557, 0.7467, 0.7099, 0.3001, 0.7041, 0.3001, 0.7041, 0.5971, 0.7099, 0.5971, 0.8037, 0.7373, 0.8037, 0.73, 0.5557, 0.73, 0.5557, 0.7373, 0.5693, 0.758, 0.5635, 0.758, 0.5635, 0.7654, 0.5693, 0.7654, 0.7021, 0.3001, 0.6963, 0.3001, 0.6963, 0.5971, 0.7021, 0.5971, 0.5557, 0.728, 0.8037, 0.728, 0.8037, 0.7206, 0.5557, 0.7206, 0.6943, 0.5971, 0.6943, 0.3001, 0.6885, 0.3001, 0.6885, 0.5971, 0.5615, 0.758, 0.5557, 0.758, 0.5557, 0.7654, 0.5615, 0.7654, 0.5557, 0.7186, 0.8037, 0.7186, 0.8037, 0.7113, 0.5557, 0.7113, 0.5537, 0.3001, 0.5479, 0.3001, 0.5479, 0.4988, 0.5537, 0.4988, 0.499, 0.971, 0.499, 0.9543, 0.333, 0.9543, 0.333, 0.971, 0.5302, 0.3001, 0.5244, 0.3001, 0.5244, 0.4988, 0.5302, 0.4988, 0.001001, 0.9336, 0.167, 0.9336, 0.167, 0.9169, 0.001001, 0.9169])
me_residencia3_lod0.materials.append(mat_material)
me_residencia3_lod0.use_remesh_preserve_volume = False
me_residencia3_lod0.use_remesh_preserve_attributes = False
me_residencia3_lod0.use_mirror_vertex_groups = False
me_residencia3_lod0.update()
me_residencia3_lod1 = bpy.data.meshes.new('Residencia3_LOD1')
me_residencia3_lod1.from_pydata([(-2.856, -1.676, -0.8211), (-2.856, -1.676, 0.7155), (-2.856, 1.676, -0.8238), (-2.856, 1.676, 0.7155), (2.981, -1.676, -0.8211), (2.981, -1.676, 0.7155), (2.981, 1.676, -0.8238), (2.981, 1.676, 0.7155), (-2.856, 1.863e-09, 0.7155), (2.981, -0.07306, -0.8211), (2.981, -0.09322, 0.7155), (-2.856, -0.04238, 1.966), (-2.856, 0.04259, 1.966), (2.981, 0.04259, 1.966), (2.981, 1.124, 0.607), (2.981, 0.4228, 0.607), (2.981, -1.148, -0.7544), (2.981, -0.6045, 0.607), (2.981, -1.148, 0.607), (2.981, 1.621, 0.8424), (2.981, -0.04238, 1.966), (2.981, -1.621, 0.844), (-2.859, 0.04259, 1.966), (-2.856, 1.621, 0.8424), (-2.856, -1.621, 0.844), (2.981, 0.4228, -0.7544), (2.981, 1.124, -0.7544), (2.981, -0.6045, -0.7544), (-2.856, 1.621, 0.7155), (-2.856, -1.621, 0.7155), (2.981, -1.621, 0.7155), (2.981, 1.621, 0.7155), (3.036, 1.87, 0.7194), (3.035, 0.0005131, 2.033), (3.034, 0.0005131, 1.997), (3.036, 1.845, 0.6833), (2.983, 1.845, 0.6833), (2.982, 0.0005131, 1.997), (2.983, 1.87, 0.7194), (2.982, 0.0005131, 2.033), (3.034, -1.844, 0.6861), (3.034, -1.869, 0.7222), (2.981, -1.869, 0.7222), (2.981, -1.844, 0.6861), (-2.885, -1.844, 0.6861), (-2.885, -1.869, 0.7222), (-2.856, -1.869, 0.7222), (-2.856, -1.844, 0.6861), (-2.884, 0.0005131, 2.033), (-2.883, 1.87, 0.7194), (-2.884, 0.0005131, 1.997), (-2.883, 1.845, 0.6833), (-2.854, 1.845, 0.6833), (-2.856, 0.0005131, 1.997), (-2.855, 0.0005131, 2.033), (-2.854, 1.87, 0.7194), (-2.942, 1.676, 0.7155), (3.032, 1.676, 0.7155), (-2.942, 1.621, 0.7155), (3.032, 1.621, 0.7155), (-2.942, 1.621, 0.803), (3.032, 1.621, 0.803), (-2.942, 1.676, 0.803), (3.032, 1.676, 0.803), (-2.941, -1.621, 0.7155), (3.031, -1.621, 0.7155), (-2.941, -1.677, 0.7155), (3.031, -1.677, 0.7155), (-2.941, -1.677, 0.8049), (3.031, -1.677, 0.8049), (-2.941, -1.621, 0.8049), (3.031, -1.621, 0.8049)], [], [(2, 3, 7, 6), (4, 5, 1, 0), (2, 28, 3), (6, 7, 14, 26), (31, 19, 13), (9, 10, 17, 27), (4, 9, 27, 16), (0, 29, 8), (0, 1, 29), (28, 12, 22, 23), (31, 14, 7), (18, 17, 10, 30), (4, 16, 18, 5), (2, 8, 28), (25, 26, 14, 15), (16, 27, 17, 18), (9, 25, 15, 10), (5, 18, 30), (10, 15, 14, 31), (30, 10, 20), (20, 10, 13), (9, 6, 26, 25), (29, 24, 11), (8, 29, 11), (28, 8, 12), (12, 8, 11), (10, 31, 13), (21, 30, 20), (2, 0, 8), (11, 22, 12), (34, 35, 32, 33), (34, 37, 36, 35), (37, 39, 38, 36), (34, 33, 41, 40), (32, 35, 36, 38), (37, 43, 42, 39), (43, 37, 34, 40), (40, 41, 42, 43), (47, 46, 45, 44), (53, 54, 46, 47), (50, 48, 49, 51), (50, 44, 45, 48), (44, 50, 53, 47), (53, 50, 51, 52), (55, 52, 51, 49), (53, 52, 55, 54), (57, 59, 58, 56), (59, 61, 60, 58), (61, 63, 62, 60), (70, 71, 65, 64), (57, 63, 61, 59), (56, 58, 60, 62), (65, 67, 66, 64), (67, 69, 68, 66), (69, 71, 70, 68), (65, 71, 69, 67), (64, 66, 68, 70), (62, 63, 57, 56)])
_uv = me_residencia3_lod1.uv_layers.new(name='UVMap')
_uv.uv.foreach_set('vector', [0.9628, 0.4139, 0.9628, 0.659, 0.03329, 0.659, 0.03329, 0.4139, 0.9628, 0.4143, 0.9628, 0.659, 0.03329, 0.659, 0.03329, 0.4143, 0.5236, 0.01378, 0.5311, 0.2235, 0.5236, 0.2235, 0.4786, 0.01689, 0.4786, 0.2266, 0.4034, 0.2118, 0.4034, 0.02635, 0.4711, 0.2266, 0.4711, 0.2439, 0.2561, 0.384, 0.2403, 0.01725, 0.2376, 0.2266, 0.1679, 0.2118, 0.1679, 0.02635, 0.02194, 0.01725, 0.2403, 0.01725, 0.1679, 0.02635, 0.09384, 0.02635, 0.9803, 0.01415, 0.9729, 0.2235, 0.752, 0.2235, 0.9803, 0.01415, 0.9803, 0.2235, 0.9729, 0.2235, 0.5311, 0.2235, 0.7462, 0.3809, 0.7462, 0.3939, 0.5311, 0.2408, 0.4711, 0.2266, 0.4034, 0.2118, 0.4786, 0.2266, 0.09384, 0.2118, 0.1679, 0.2118, 0.2376, 0.2266, 0.0294, 0.2266, 0.02194, 0.01725, 0.09384, 0.02635, 0.09384, 0.2118, 0.02195, 0.2266, 0.5236, 0.01378, 0.752, 0.2235, 0.5311, 0.2235, 0.2952, 0.9881, 0.136, 0.9881, 0.136, 0.679, 0.2952, 0.679, 0.3126, 0.679, 0.4361, 0.679, 0.4361, 0.9881, 0.3126, 0.9881, 0.2403, 0.01725, 0.3079, 0.02635, 0.3079, 0.2118, 0.2376, 0.2266, 0.02195, 0.2266, 0.09384, 0.2118, 0.0294, 0.2266, 0.2376, 0.2266, 0.3079, 0.2118, 0.4034, 0.2118, 0.4711, 0.2266, 0.0294, 0.2266, 0.2376, 0.2266, 0.2445, 0.384, 0.2445, 0.384, 0.2376, 0.2266, 0.2561, 0.384, 0.2403, 0.01725, 0.4786, 0.01689, 0.4034, 0.02635, 0.3079, 0.02635, 0.9729, 0.2235, 0.9729, 0.241, 0.7577, 0.3809, 0.752, 0.2235, 0.9729, 0.2235, 0.7577, 0.3809, 0.5311, 0.2235, 0.752, 0.2235, 0.7462, 0.3809, 0.7462, 0.3809, 0.752, 0.2235, 0.7577, 0.3809, 0.2376, 0.2266, 0.4711, 0.2266, 0.2561, 0.384, 0.0294, 0.2441, 0.0294, 0.2266, 0.2445, 0.397, 0.5236, 0.01378, 0.9803, 0.01415, 0.752, 0.2235, 0.7633, 0.872, 0.7633, 0.8679, 0.8615, 0.8679, 0.8022, 0.7896, 0.958, 0.7926, 0.958, 0.7951, 0.8022, 0.7923, 0.8022, 0.7896, 0.8022, 0.7868, 0.9581, 0.7904, 0.958, 0.7926, 0.8022, 0.7868, 0.8022, 0.7841, 0.9581, 0.7879, 0.9581, 0.7904, 0.8022, 0.7896, 0.8022, 0.7923, 0.6464, 0.7958, 0.6464, 0.7933, 0.958, 0.7951, 0.958, 0.7926, 0.9597, 0.7926, 0.9596, 0.7952, 0.8022, 0.7868, 0.6463, 0.791, 0.6462, 0.7885, 0.8022, 0.7841, 0.6463, 0.791, 0.8022, 0.7868, 0.8022, 0.7896, 0.6464, 0.7933, 0.6464, 0.7933, 0.6464, 0.7958, 0.6448, 0.7958, 0.6448, 0.7933, 0.6464, 0.8419, 0.6464, 0.8444, 0.6448, 0.8444, 0.6448, 0.8419, 0.8022, 0.8382, 0.8022, 0.8409, 0.6464, 0.8444, 0.6464, 0.8419, 0.8022, 0.8354, 0.8022, 0.8327, 0.9581, 0.8365, 0.9581, 0.839, 0.8022, 0.8354, 0.6463, 0.8396, 0.6462, 0.8371, 0.8022, 0.8327, 0.6463, 0.8396, 0.8022, 0.8354, 0.8022, 0.8382, 0.6464, 0.8419, 0.8022, 0.8382, 0.8022, 0.8354, 0.9581, 0.839, 0.958, 0.8412, 0.958, 0.8437, 0.958, 0.8412, 0.9597, 0.8413, 0.9596, 0.8438, 0.8022, 0.8382, 0.958, 0.8412, 0.958, 0.8437, 0.8022, 0.8409, 0.5971, 0.7536, 0.5971, 0.7473, 0.9558, 0.7473, 0.9557, 0.7536, 0.5971, 0.7473, 0.5971, 0.741, 0.9558, 0.741, 0.9558, 0.7473, 0.597, 0.7661, 0.5971, 0.7598, 0.9557, 0.7598, 0.9557, 0.7661, 0.5949, 0.7141, 0.9558, 0.7141, 0.9558, 0.7204, 0.5949, 0.7204, 0.5971, 0.7536, 0.5971, 0.7598, 0.5931, 0.7598, 0.5931, 0.7536, 0.9557, 0.7536, 0.9596, 0.7535, 0.9597, 0.7598, 0.9557, 0.7598, 0.9558, 0.7204, 0.9558, 0.7267, 0.5948, 0.7267, 0.5949, 0.7204, 0.9558, 0.7267, 0.9558, 0.733, 0.5948, 0.733, 0.5948, 0.7267, 0.9558, 0.733, 0.9557, 0.7393, 0.5948, 0.7393, 0.5948, 0.733, 0.9597, 0.7267, 0.9596, 0.733, 0.9558, 0.733, 0.9558, 0.7267, 0.5909, 0.7266, 0.5948, 0.7267, 0.5948, 0.733, 0.5909, 0.7329, 0.9557, 0.7598, 0.5971, 0.7598, 0.5971, 0.7536, 0.9557, 0.7536])
_uv.active_render = True
_uv = me_residencia3_lod1.uv_layers.new(name='UVMap.001')
_uv.uv.foreach_set('vector', [0.2953, 0.2919, 0.001001, 0.2919, 0.001001, 0.8717, 0.2953, 0.8717, 0.5916, 0.2899, 0.5916, 0.001001, 0.001001, 0.001001, 0.001001, 0.2899, 0.999, 0.002002, 0.9835, 0.2899, 0.999, 0.2899, 0.962, 0.2899, 0.962, 0.001001, 0.8899, 0.001001, 0.8899, 0.2899, 0.2953, 0.9808, 0.2953, 0.9646, 0.001001, 0.9808, 0.962, 0.5808, 0.962, 0.2919, 0.8899, 0.2919, 0.8899, 0.5808, 0.5936, 0.9445, 0.7397, 0.9445, 0.7397, 0.8737, 0.5936, 0.8737, 0.8869, 0.2919, 0.5936, 0.2919, 0.5936, 0.5798, 0.9825, 0.2889, 0.9825, 0.001001, 0.998, 0.001001, 0.9805, 0.8717, 0.9805, 0.5828, 0.964, 0.5828, 0.964, 0.8717, 0.962, 0.8899, 0.8909, 0.8899, 0.962, 0.8747, 0.7417, 0.9445, 0.8879, 0.9445, 0.8879, 0.8737, 0.7417, 0.8737, 0.8138, 0.5828, 0.7417, 0.5828, 0.7417, 0.8717, 0.8138, 0.8717, 0.2983, 0.5808, 0.5916, 0.2929, 0.5916, 0.5808, 0.7397, 0.5828, 0.5936, 0.5828, 0.5936, 0.8717, 0.7397, 0.8717, 0.2953, 0.9445, 0.2953, 0.8737, 0.001001, 0.8737, 0.001001, 0.9445, 0.8879, 0.5828, 0.8158, 0.5828, 0.8158, 0.8717, 0.8879, 0.8717, 0.8899, 0.8889, 0.961, 0.8737, 0.8899, 0.8737, 0.5916, 0.9445, 0.5916, 0.8737, 0.2973, 0.8737, 0.2973, 0.9445, 0.8879, 0.002002, 0.8879, 0.2899, 0.5946, 0.2899, 0.8879, 0.9808, 0.5946, 0.9808, 0.8879, 0.9656, 0.962, 0.8717, 0.962, 0.5828, 0.8899, 0.5828, 0.8899, 0.8717, 0.5916, 0.9808, 0.5916, 0.9646, 0.2973, 0.9808, 0.5936, 0.001001, 0.5936, 0.2889, 0.8869, 0.001001, 0.5916, 0.5838, 0.5916, 0.8717, 0.2983, 0.8717, 0.5936, 0.9798, 0.8869, 0.9646, 0.5936, 0.9646, 0.2973, 0.5828, 0.2973, 0.8707, 0.5906, 0.5828, 0.9805, 0.2919, 0.964, 0.2919, 0.9805, 0.5808, 0.2973, 0.5798, 0.5906, 0.2919, 0.2973, 0.2919, 0.5537, 0.6975, 0.5479, 0.6975, 0.5479, 0.8962, 0.7256, 0.5971, 0.7256, 0.3001, 0.7198, 0.3001, 0.7198, 0.5971, 0.8037, 0.7467, 0.8037, 0.7393, 0.5557, 0.7393, 0.5557, 0.7467, 0.7099, 0.3001, 0.7041, 0.3001, 0.7041, 0.5971, 0.7099, 0.5971, 0.8037, 0.7373, 0.8037, 0.73, 0.5557, 0.73, 0.5557, 0.7373, 0.5693, 0.758, 0.5635, 0.758, 0.5635, 0.7654, 0.5693, 0.7654, 0.5557, 0.728, 0.8037, 0.728, 0.8037, 0.7206, 0.5557, 0.7206, 0.6943, 0.5971, 0.6943, 0.3001, 0.6885, 0.3001, 0.6885, 0.5971, 0.5615, 0.758, 0.5557, 0.758, 0.5557, 0.7654, 0.5615, 0.7654, 0.5615, 0.758, 0.5557, 0.758, 0.5557, 0.7654, 0.5615, 0.7654, 0.8037, 0.7373, 0.8037, 0.73, 0.5557, 0.73, 0.5557, 0.7373, 0.7099, 0.3001, 0.7041, 0.3001, 0.7041, 0.5971, 0.7099, 0.5971, 0.5557, 0.728, 0.8037, 0.728, 0.8037, 0.7206, 0.5557, 0.7206, 0.6943, 0.5971, 0.6943, 0.3001, 0.6885, 0.3001, 0.6885, 0.5971, 0.8037, 0.7467, 0.8037, 0.7393, 0.5557, 0.7393, 0.5557, 0.7467, 0.5693, 0.758, 0.5635, 0.758, 0.5635, 0.7654, 0.5693, 0.7654, 0.7256, 0.5971, 0.7256, 0.3001, 0.7198, 0.3001, 0.7198, 0.5971, 0.5146, 0.3001, 0.5088, 0.3001, 0.5088, 0.8962, 0.5146, 0.8962, 0.499, 0.9803, 0.499, 0.973, 0.001001, 0.973, 0.001001, 0.9803, 0.5459, 0.3001, 0.5401, 0.3001, 0.5401, 0.8962, 0.5459, 0.8962, 0.001001, 0.9523, 0.499, 0.9523, 0.499, 0.9356, 0.001001, 0.9356, 0.5693, 0.7674, 0.5635, 0.7674, 0.5635, 0.7747, 0.5693, 0.7747, 0.5615, 0.7674, 0.5557, 0.7674, 0.5557, 0.7747, 0.5615, 0.7747, 0.5068, 0.3001, 0.501, 0.3001, 0.501, 0.8962, 0.5068, 0.8962, 0.499, 0.9149, 0.499, 0.8982, 0.001001, 0.8982, 0.001001, 0.9149, 0.5381, 0.3001, 0.5323, 0.3001, 0.5323, 0.8962, 0.5381, 0.8962, 0.5849, 0.784, 0.5849, 0.7674, 0.5791, 0.7674, 0.5791, 0.784, 0.5771, 0.7674, 0.5713, 0.7674, 0.5713, 0.784, 0.5771, 0.784, 0.001001, 0.999, 0.499, 0.999, 0.499, 0.9917, 0.001001, 0.9917])
me_residencia3_lod1.materials.append(mat_material)
me_residencia3_lod1.use_remesh_preserve_volume = False
me_residencia3_lod1.use_remesh_preserve_attributes = False
me_residencia3_lod1.use_mirror_vertex_groups = False
me_residencia3_lod1.update()

# ---- objects
ob_telhadopalha = bpy.data.objects.new('TelhadoPalha', me_cylinder_004)
ob_residencia3_lod0 = bpy.data.objects.new('Residencia3_LOD0', me_residencia3_lod0)
ob_residencia3_lod1 = bpy.data.objects.new('Residencia3_LOD1', me_residencia3_lod1)

# ---- transforms, parenting, visibility, modifiers, constraints
ob_telhadopalha.location = (2.327, 1.785, 2.091)
ob_telhadopalha.lineart.crease_threshold = 0.0
ob_residencia3_lod0.location = (-0.6415, 0.8487, 0.7337)
ob_residencia3_lod0.lineart.crease_threshold = 0.0
ob_residencia3_lod1.location = (-0.6415, 0.8487, 0.7337)
ob_residencia3_lod1.lineart.crease_threshold = 0.0

# ---- collection membership
col_collection_1.objects.link(ob_telhadopalha)
col_collection_1.objects.link(ob_residencia3_lod0)
col_collection_2.objects.link(ob_residencia3_lod1)
col_collection_2.objects.link(ob_telhadopalha)

# ---- scene / render settings (as saved in the file)
scene.frame_start = 1; scene.frame_end = 250; scene.frame_set(1)
scene.render.engine = 'CYCLES'
scene.render.resolution_percentage = 50
scene.render.dither_intensity = 0.0
scene.cycles.use_denoising = False
scene.cycles.samples = 256
scene.cycles.sampling_pattern = 'TABULATED_SOBOL'
scene.cycles.use_adaptive_sampling = False
scene.cycles.use_light_tree = False
scene.cycles.blur_glossy = 0.0
scene.cycles.sample_clamp_indirect = 0.0
scene.cycles.bake_type = 'AO'
scene.view_settings.view_transform = 'Standard'
bpy.context.view_layer.update()

# ---- added for rendering (the .blend has no active camera): camera
cam_auto = bpy.data.cameras.new('AutoCamera')
cam_auto.lens = 50.0
cam_auto.sensor_width = 36.0
cam_auto.clip_end = 1000.0
ob_auto_camera = bpy.data.objects.new('AutoCamera', cam_auto)
scene.collection.objects.link(ob_auto_camera)
ob_auto_camera.location = (7.93857, -9.48248, 7.61362)
ob_auto_camera.rotation_euler = (1.09748, -7.21219e-08, 0.694738)
scene.camera = ob_auto_camera
bpy.context.view_layer.update()
